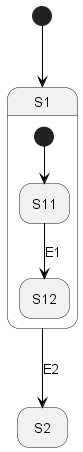

The diagram above was rendered by PlantUML. Its source (embedded in the PNG):
@startuml
'https://plantuml.com/state-diagram

'hide description area for state without description
hide empty description

state S1  {
  state S11
  state S12


  [*] -[#000000]-> S11
}
state S2


[*] -[#000000]-> S1
S11 -down[#000000]-> S12 : E1
S1 -down[#000000]-> S2 : E2

@enduml